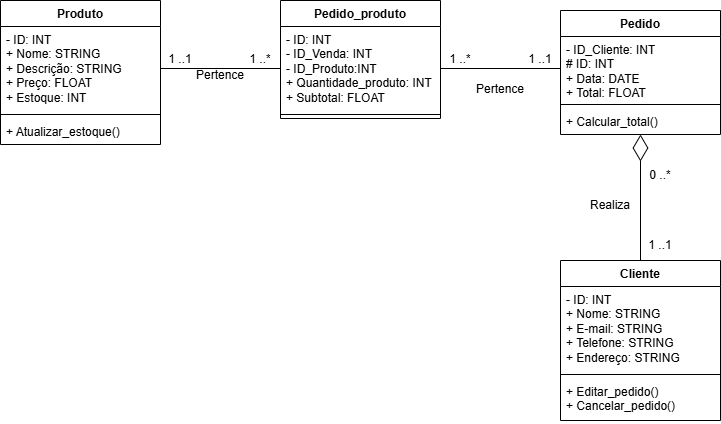

The diagram above was exported from draw.io. Its source (the exported page's mxGraphModel, read from the mxfile embedded in the PNG):
<mxGraphModel dx="1400" dy="696" grid="1" gridSize="10" guides="1" tooltips="1" connect="1" arrows="1" fold="1" page="1" pageScale="1" pageWidth="827" pageHeight="1169" math="0" shadow="0">
  <root>
    <mxCell id="0" />
    <mxCell id="1" parent="0" />
    <mxCell id="KX-GsLfm1PSF69WTPRt7-5" value="Cliente" style="swimlane;fontStyle=1;align=center;verticalAlign=top;childLayout=stackLayout;horizontal=1;startSize=26;horizontalStack=0;resizeParent=1;resizeParentMax=0;resizeLast=0;collapsible=1;marginBottom=0;whiteSpace=wrap;html=1;" vertex="1" parent="1">
      <mxGeometry x="580" y="280" width="160" height="160" as="geometry" />
    </mxCell>
    <mxCell id="KX-GsLfm1PSF69WTPRt7-6" value="- ID: INT&lt;div&gt;+ Nome: STRING&lt;/div&gt;&lt;div&gt;+ E-mail: STRING&lt;/div&gt;&lt;div&gt;+ Telefone: STRING&lt;/div&gt;&lt;div&gt;+ Endereço: STRING&lt;/div&gt;" style="text;strokeColor=none;fillColor=none;align=left;verticalAlign=top;spacingLeft=4;spacingRight=4;overflow=hidden;rotatable=0;points=[[0,0.5],[1,0.5]];portConstraint=eastwest;whiteSpace=wrap;html=1;" vertex="1" parent="KX-GsLfm1PSF69WTPRt7-5">
      <mxGeometry y="26" width="160" height="84" as="geometry" />
    </mxCell>
    <mxCell id="KX-GsLfm1PSF69WTPRt7-7" value="" style="line;strokeWidth=1;fillColor=none;align=left;verticalAlign=middle;spacingTop=-1;spacingLeft=3;spacingRight=3;rotatable=0;labelPosition=right;points=[];portConstraint=eastwest;strokeColor=inherit;" vertex="1" parent="KX-GsLfm1PSF69WTPRt7-5">
      <mxGeometry y="110" width="160" height="8" as="geometry" />
    </mxCell>
    <mxCell id="KX-GsLfm1PSF69WTPRt7-8" value="+ Editar_pedido()&lt;div&gt;+ Cancelar_pedido()&lt;/div&gt;" style="text;strokeColor=none;fillColor=none;align=left;verticalAlign=top;spacingLeft=4;spacingRight=4;overflow=hidden;rotatable=0;points=[[0,0.5],[1,0.5]];portConstraint=eastwest;whiteSpace=wrap;html=1;" vertex="1" parent="KX-GsLfm1PSF69WTPRt7-5">
      <mxGeometry y="118" width="160" height="42" as="geometry" />
    </mxCell>
    <mxCell id="KX-GsLfm1PSF69WTPRt7-17" value="Pedido_produto" style="swimlane;fontStyle=1;align=center;verticalAlign=top;childLayout=stackLayout;horizontal=1;startSize=26;horizontalStack=0;resizeParent=1;resizeParentMax=0;resizeLast=0;collapsible=1;marginBottom=0;whiteSpace=wrap;html=1;" vertex="1" parent="1">
      <mxGeometry x="300" y="20" width="160" height="118" as="geometry" />
    </mxCell>
    <mxCell id="KX-GsLfm1PSF69WTPRt7-18" value="- ID: INT&amp;nbsp;&lt;div&gt;- ID_Venda: INT&lt;div&gt;- ID_Produto:INT&lt;/div&gt;&lt;div&gt;&lt;span style=&quot;background-color: initial;&quot;&gt;+ Quantidade_produto: INT&lt;/span&gt;&lt;/div&gt;&lt;div&gt;+ Subtotal: FLOAT&lt;/div&gt;&lt;/div&gt;" style="text;strokeColor=none;fillColor=none;align=left;verticalAlign=top;spacingLeft=4;spacingRight=4;overflow=hidden;rotatable=0;points=[[0,0.5],[1,0.5]];portConstraint=eastwest;whiteSpace=wrap;html=1;" vertex="1" parent="KX-GsLfm1PSF69WTPRt7-17">
      <mxGeometry y="26" width="160" height="84" as="geometry" />
    </mxCell>
    <mxCell id="KX-GsLfm1PSF69WTPRt7-19" value="" style="line;strokeWidth=1;fillColor=none;align=left;verticalAlign=middle;spacingTop=-1;spacingLeft=3;spacingRight=3;rotatable=0;labelPosition=right;points=[];portConstraint=eastwest;strokeColor=inherit;" vertex="1" parent="KX-GsLfm1PSF69WTPRt7-17">
      <mxGeometry y="110" width="160" height="8" as="geometry" />
    </mxCell>
    <mxCell id="KX-GsLfm1PSF69WTPRt7-24" value="" style="endArrow=none;html=1;rounded=0;entryX=0;entryY=0.5;entryDx=0;entryDy=0;exitX=1;exitY=0.5;exitDx=0;exitDy=0;" edge="1" parent="1" source="KX-GsLfm1PSF69WTPRt7-40" target="KX-GsLfm1PSF69WTPRt7-18">
      <mxGeometry width="50" height="50" relative="1" as="geometry">
        <mxPoint x="190" y="87.99999999999994" as="sourcePoint" />
        <mxPoint x="180" y="270" as="targetPoint" />
      </mxGeometry>
    </mxCell>
    <mxCell id="KX-GsLfm1PSF69WTPRt7-25" value="" style="endArrow=none;html=1;rounded=0;exitX=0;exitY=0.5;exitDx=0;exitDy=0;entryX=1;entryY=0.5;entryDx=0;entryDy=0;" edge="1" parent="1" source="KX-GsLfm1PSF69WTPRt7-44" target="KX-GsLfm1PSF69WTPRt7-18">
      <mxGeometry width="50" height="50" relative="1" as="geometry">
        <mxPoint x="590" y="88" as="sourcePoint" />
        <mxPoint x="480" y="120" as="targetPoint" />
      </mxGeometry>
    </mxCell>
    <mxCell id="KX-GsLfm1PSF69WTPRt7-26" value="" style="endArrow=diamondThin;endFill=0;endSize=24;html=1;rounded=0;exitX=0.5;exitY=0;exitDx=0;exitDy=0;" edge="1" parent="1" source="KX-GsLfm1PSF69WTPRt7-5" target="KX-GsLfm1PSF69WTPRt7-46">
      <mxGeometry width="160" relative="1" as="geometry">
        <mxPoint x="300" y="280" as="sourcePoint" />
        <mxPoint x="670" y="133" as="targetPoint" />
      </mxGeometry>
    </mxCell>
    <mxCell id="KX-GsLfm1PSF69WTPRt7-28" value="0 ..*" style="text;strokeColor=none;align=center;fillColor=none;html=1;verticalAlign=middle;whiteSpace=wrap;rounded=0;" vertex="1" parent="1">
      <mxGeometry x="650" y="180" width="60" height="30" as="geometry" />
    </mxCell>
    <mxCell id="KX-GsLfm1PSF69WTPRt7-29" value="1 ..*" style="text;strokeColor=none;align=center;fillColor=none;html=1;verticalAlign=middle;whiteSpace=wrap;rounded=0;" vertex="1" parent="1">
      <mxGeometry x="450" y="64" width="60" height="30" as="geometry" />
    </mxCell>
    <mxCell id="KX-GsLfm1PSF69WTPRt7-30" value="1 ..*" style="text;strokeColor=none;align=center;fillColor=none;html=1;verticalAlign=middle;whiteSpace=wrap;rounded=0;" vertex="1" parent="1">
      <mxGeometry x="250" y="64" width="60" height="30" as="geometry" />
    </mxCell>
    <mxCell id="KX-GsLfm1PSF69WTPRt7-32" value="Realiza" style="text;strokeColor=none;align=center;fillColor=none;html=1;verticalAlign=middle;whiteSpace=wrap;rounded=0;" vertex="1" parent="1">
      <mxGeometry x="600" y="210" width="60" height="30" as="geometry" />
    </mxCell>
    <mxCell id="KX-GsLfm1PSF69WTPRt7-33" value="Pertence" style="text;strokeColor=none;align=center;fillColor=none;html=1;verticalAlign=middle;whiteSpace=wrap;rounded=0;" vertex="1" parent="1">
      <mxGeometry x="210" y="80" width="60" height="30" as="geometry" />
    </mxCell>
    <mxCell id="KX-GsLfm1PSF69WTPRt7-34" value="Pertence" style="text;strokeColor=none;align=center;fillColor=none;html=1;verticalAlign=middle;whiteSpace=wrap;rounded=0;" vertex="1" parent="1">
      <mxGeometry x="490" y="94" width="60" height="30" as="geometry" />
    </mxCell>
    <mxCell id="KX-GsLfm1PSF69WTPRt7-35" value="1 ..1" style="text;strokeColor=none;align=center;fillColor=none;html=1;verticalAlign=middle;whiteSpace=wrap;rounded=0;" vertex="1" parent="1">
      <mxGeometry x="530" y="64" width="60" height="30" as="geometry" />
    </mxCell>
    <mxCell id="KX-GsLfm1PSF69WTPRt7-36" value="1 ..1" style="text;strokeColor=none;align=center;fillColor=none;html=1;verticalAlign=middle;whiteSpace=wrap;rounded=0;" vertex="1" parent="1">
      <mxGeometry x="170" y="64" width="60" height="30" as="geometry" />
    </mxCell>
    <mxCell id="KX-GsLfm1PSF69WTPRt7-37" value="1 ..1" style="text;strokeColor=none;align=center;fillColor=none;html=1;verticalAlign=middle;whiteSpace=wrap;rounded=0;" vertex="1" parent="1">
      <mxGeometry x="650" y="250" width="60" height="30" as="geometry" />
    </mxCell>
    <mxCell id="KX-GsLfm1PSF69WTPRt7-39" value="Produto" style="swimlane;fontStyle=1;align=center;verticalAlign=top;childLayout=stackLayout;horizontal=1;startSize=26;horizontalStack=0;resizeParent=1;resizeParentMax=0;resizeLast=0;collapsible=1;marginBottom=0;whiteSpace=wrap;html=1;" vertex="1" parent="1">
      <mxGeometry x="20" y="20" width="160" height="144" as="geometry" />
    </mxCell>
    <mxCell id="KX-GsLfm1PSF69WTPRt7-40" value="- ID: INT&lt;div&gt;+ Nome: STRING&lt;/div&gt;&lt;div&gt;+ Descrição: STRING&lt;/div&gt;&lt;div&gt;+ Preço: FLOAT&lt;/div&gt;&lt;div&gt;+ Estoque: INT&lt;/div&gt;" style="text;strokeColor=none;fillColor=none;align=left;verticalAlign=top;spacingLeft=4;spacingRight=4;overflow=hidden;rotatable=0;points=[[0,0.5],[1,0.5]];portConstraint=eastwest;whiteSpace=wrap;html=1;" vertex="1" parent="KX-GsLfm1PSF69WTPRt7-39">
      <mxGeometry y="26" width="160" height="84" as="geometry" />
    </mxCell>
    <mxCell id="KX-GsLfm1PSF69WTPRt7-41" value="" style="line;strokeWidth=1;fillColor=none;align=left;verticalAlign=middle;spacingTop=-1;spacingLeft=3;spacingRight=3;rotatable=0;labelPosition=right;points=[];portConstraint=eastwest;strokeColor=inherit;" vertex="1" parent="KX-GsLfm1PSF69WTPRt7-39">
      <mxGeometry y="110" width="160" height="8" as="geometry" />
    </mxCell>
    <mxCell id="KX-GsLfm1PSF69WTPRt7-42" value="+ Atualizar_estoque()" style="text;strokeColor=none;fillColor=none;align=left;verticalAlign=top;spacingLeft=4;spacingRight=4;overflow=hidden;rotatable=0;points=[[0,0.5],[1,0.5]];portConstraint=eastwest;whiteSpace=wrap;html=1;" vertex="1" parent="KX-GsLfm1PSF69WTPRt7-39">
      <mxGeometry y="118" width="160" height="26" as="geometry" />
    </mxCell>
    <mxCell id="KX-GsLfm1PSF69WTPRt7-43" value="Pedido" style="swimlane;fontStyle=1;align=center;verticalAlign=top;childLayout=stackLayout;horizontal=1;startSize=26;horizontalStack=0;resizeParent=1;resizeParentMax=0;resizeLast=0;collapsible=1;marginBottom=0;whiteSpace=wrap;html=1;" vertex="1" parent="1">
      <mxGeometry x="580" y="30" width="160" height="124" as="geometry" />
    </mxCell>
    <mxCell id="KX-GsLfm1PSF69WTPRt7-44" value="&lt;div&gt;- ID_Cliente: INT&lt;/div&gt;# ID: INT&lt;div&gt;+ Data: DATE&lt;/div&gt;&lt;div&gt;+ Total: FLOAT&lt;/div&gt;" style="text;strokeColor=none;fillColor=none;align=left;verticalAlign=top;spacingLeft=4;spacingRight=4;overflow=hidden;rotatable=0;points=[[0,0.5],[1,0.5]];portConstraint=eastwest;whiteSpace=wrap;html=1;" vertex="1" parent="KX-GsLfm1PSF69WTPRt7-43">
      <mxGeometry y="26" width="160" height="64" as="geometry" />
    </mxCell>
    <mxCell id="KX-GsLfm1PSF69WTPRt7-45" value="" style="line;strokeWidth=1;fillColor=none;align=left;verticalAlign=middle;spacingTop=-1;spacingLeft=3;spacingRight=3;rotatable=0;labelPosition=right;points=[];portConstraint=eastwest;strokeColor=inherit;" vertex="1" parent="KX-GsLfm1PSF69WTPRt7-43">
      <mxGeometry y="90" width="160" height="8" as="geometry" />
    </mxCell>
    <mxCell id="KX-GsLfm1PSF69WTPRt7-46" value="+ Calcular_total()" style="text;strokeColor=none;fillColor=none;align=left;verticalAlign=top;spacingLeft=4;spacingRight=4;overflow=hidden;rotatable=0;points=[[0,0.5],[1,0.5]];portConstraint=eastwest;whiteSpace=wrap;html=1;" vertex="1" parent="KX-GsLfm1PSF69WTPRt7-43">
      <mxGeometry y="98" width="160" height="26" as="geometry" />
    </mxCell>
  </root>
</mxGraphModel>